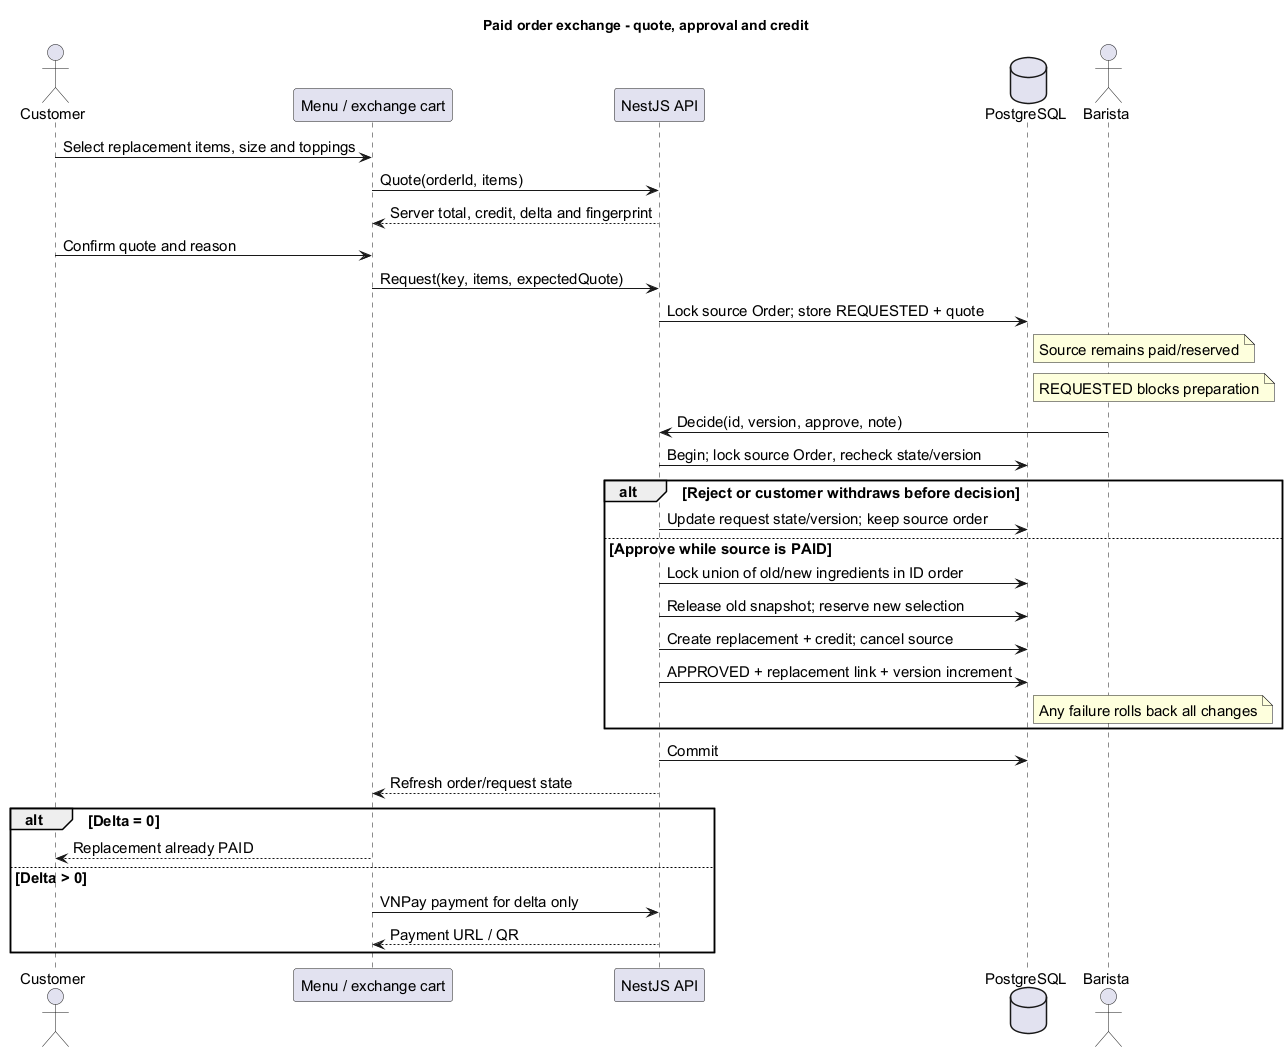

The diagram above was rendered by PlantUML. Its source (embedded in the PNG):
@startuml
title Paid order exchange - quote, approval and credit
skinparam defaultFontSize 15
actor Customer
participant "Menu / exchange cart" as UI
participant "NestJS API" as API
database PostgreSQL as DB
actor Barista
Customer -> UI: Select replacement items, size and toppings
UI -> API: Quote(orderId, items)
API --> UI: Server total, credit, delta and fingerprint
Customer -> UI: Confirm quote and reason
UI -> API: Request(key, items, expectedQuote)
API -> DB: Lock source Order; store REQUESTED + quote
note right of DB: Source remains paid/reserved
note right of DB: REQUESTED blocks preparation
Barista -> API: Decide(id, version, approve, note)
API -> DB: Begin; lock source Order, recheck state/version
alt Reject or customer withdraws before decision
 API -> DB: Update request state/version; keep source order
else Approve while source is PAID
 API -> DB: Lock union of old/new ingredients in ID order
 API -> DB: Release old snapshot; reserve new selection
 API -> DB: Create replacement + credit; cancel source
 API -> DB: APPROVED + replacement link + version increment
 note right of DB: Any failure rolls back all changes
end
API -> DB: Commit
API --> UI: Refresh order/request state
alt Delta = 0
 UI --> Customer: Replacement already PAID
else Delta > 0
 UI -> API: VNPay payment for delta only
 API --> UI: Payment URL / QR
end
@enduml